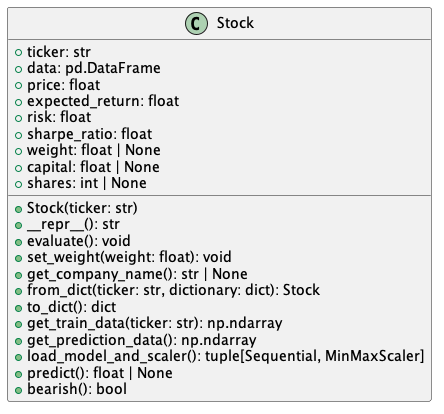

The diagram above was rendered by PlantUML. Its source (embedded in the PNG):
@startuml

class Stock {
    + ticker: str
    + data: pd.DataFrame
    + price: float
    + expected_return: float
    + risk: float
    + sharpe_ratio: float
    + weight: float | None
    + capital: float | None
    + shares: int | None

    + Stock(ticker: str)
    + __repr__(): str
    + evaluate(): void
    + set_weight(weight: float): void
    + get_company_name(): str | None
    + from_dict(ticker: str, dictionary: dict): Stock
    + to_dict(): dict
    + get_train_data(ticker: str): np.ndarray
    + get_prediction_data(): np.ndarray
    + load_model_and_scaler(): tuple[Sequential, MinMaxScaler]
    + predict(): float | None
    + bearish(): bool
}

@enduml